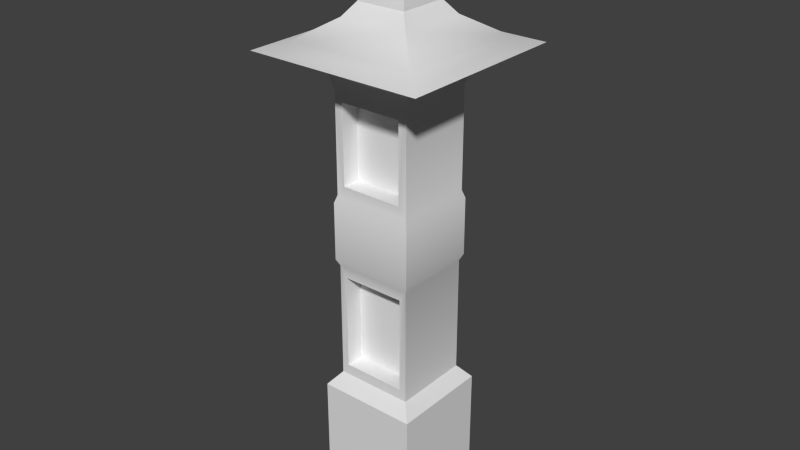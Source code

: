 # Source: Gate_Pillar.blend  (saved by Blender 2.81.16; exported with 4.5.12 LTS)
import bpy
from mathutils import Matrix  # noqa: F401  (used for matrix-valued properties, if any)

bpy.ops.wm.read_factory_settings(use_empty=True)
scene = bpy.context.scene
scene.name = 'Scene'

# ---- collections
col_collection_1 = bpy.data.collections.new('Collection 1'); scene.collection.children.link(col_collection_1)

# ---- materials (node trees are filled in below, after node groups)
mat_material = bpy.data.materials.new('Material')
mat_material.use_transparent_shadow = False
mat_material_001 = bpy.data.materials.new('Material.001')
mat_material_001.use_transparent_shadow = False

# ---- node groups
ng_auto_smooth = bpy.data.node_groups.new('Auto Smooth', 'GeometryNodeTree')
_s = ng_auto_smooth.interface.new_socket(name='Geometry', in_out='OUTPUT', socket_type='NodeSocketGeometry')
_s = ng_auto_smooth.interface.new_socket(name='Geometry', in_out='INPUT', socket_type='NodeSocketGeometry')
_s = ng_auto_smooth.interface.new_socket(name='Angle', in_out='INPUT', socket_type='NodeSocketFloat')
_s.subtype = 'ANGLE'
_s.min_value = 0.0
_s.max_value = 3.142
ng_auto_smooth.is_modifier = True
_N = ng_auto_smooth.nodes; _L = ng_auto_smooth.links
n0 = _N.new('NodeGroupOutput'); n0.name = 'Group Output'; n0.location = (480, -100)
n1 = _N.new('NodeGroupInput'); n1.name = 'Group Input'; n1.location = (-420, -300)
n2 = _N.new('NodeGroupInput'); n2.name = 'Group Input.001'; n2.location = (-60, -100)
n3 = _N.new('GeometryNodeSetShadeSmooth'); n3.name = 'Set Shade Smooth'; n3.location = (120, -100)
n3.domain = 'EDGE'
n4 = _N.new('GeometryNodeSetShadeSmooth'); n4.name = 'Set Shade Smooth.001'; n4.location = (300, -100)
n5 = _N.new('GeometryNodeInputMeshEdgeAngle'); n5.name = 'Edge Angle'; n5.location = (-420, -220)
n6 = _N.new('GeometryNodeInputEdgeSmooth'); n6.name = 'Is Edge Smooth'; n6.location = (-60, -160)
n7 = _N.new('GeometryNodeInputShadeSmooth'); n7.name = 'Is Face Smooth'; n7.location = (-240, -340)
n8 = _N.new('FunctionNodeBooleanMath'); n8.name = 'Boolean Math'; n8.location = (-60, -220)
n9 = _N.new('FunctionNodeCompare'); n9.name = 'Compare'; n9.location = (-240, -180)
n9.operation = 'LESS_EQUAL'
_L.new(n5.outputs[0], n9.inputs[0])
_L.new(n4.outputs[0], n0.inputs[0])
_L.new(n1.outputs[1], n9.inputs[1])
_L.new(n9.outputs[0], n8.inputs[0])
_L.new(n7.outputs[0], n8.inputs[1])
_L.new(n2.outputs[0], n3.inputs[0])
_L.new(n6.outputs[0], n3.inputs[1])
_L.new(n3.outputs[0], n4.inputs[0])
_L.new(n8.outputs[0], n3.inputs[2])
n0.is_active_output = True

# ---- material node trees
mat_material.use_nodes = True; mat_material.node_tree.nodes.clear()
_N = mat_material.node_tree.nodes; _L = mat_material.node_tree.links
n0 = _N.new('ShaderNodeOutputMaterial'); n0.name = 'Material Output'; n0.location = (300, 300)
n1 = _N.new('ShaderNodeBsdfPrincipled'); n1.name = 'Principled BSDF'; n1.location = (10, 300)
n1.distribution = 'GGX'
n1.subsurface_method = 'BURLEY'
n1.inputs[3].default_value = 1.45
n1.inputs[27].default_value = (0.0, 0.0, 0.0, 1.0)
n1.inputs[28].default_value = 1.0
_L.new(n1.outputs[0], n0.inputs[0])
n0.is_active_output = True
mat_material_001.use_nodes = True; mat_material_001.node_tree.nodes.clear()
_N = mat_material_001.node_tree.nodes; _L = mat_material_001.node_tree.links
n0 = _N.new('ShaderNodeOutputMaterial'); n0.name = 'Material Output'; n0.location = (300, 300)
n1 = _N.new('ShaderNodeBsdfPrincipled'); n1.name = 'Principled BSDF'; n1.location = (10, 300)
n1.distribution = 'GGX'
n1.subsurface_method = 'BURLEY'
n1.inputs[3].default_value = 1.45
n1.inputs[27].default_value = (0.0, 0.0, 0.0, 1.0)
n1.inputs[28].default_value = 1.0
_L.new(n1.outputs[0], n0.inputs[0])
n0.is_active_output = True

# ---- world
world_world = bpy.data.worlds.new('World'); scene.world = world_world
world_world.color = (0.05088, 0.05088, 0.05088)
world_world.use_sun_shadow = False
world_world.sun_shadow_jitter_overblur = 0.0
world_world.cycles.sampling_method = 'MANUAL'
world_world.cycles.sample_map_resolution = 256

# ---- meshes
me_cube = bpy.data.meshes.new('Cube')
me_cube.from_pydata([(-0.2029, 0.2248, -0.01081), (-0.2029, 0.2248, 0.4517), (0.2029, 0.2248, -0.01081), (0.2029, 0.2248, 0.4517), (-0.2029, -0.181, -0.01081), (-0.2029, -0.181, 0.4517), (0.2029, -0.181, -0.01081), (0.2029, -0.181, 0.4517), (-0.1574, 0.1793, 0.5074), (0.1574, 0.1793, 0.5074), (0.1574, -0.1355, 0.5074), (-0.1574, -0.1355, 0.5074), (-0.1574, 0.1793, 0.9822), (0.1574, 0.1793, 0.9822), (0.1574, -0.1355, 0.9822), (-0.1574, -0.1355, 0.9822), (-0.1696, 0.1915, 1.008), (0.1696, 0.1915, 1.008), (0.1696, -0.1477, 1.008), (-0.1696, -0.1477, 1.008), (-0.1696, 0.1915, 1.241), (0.1696, 0.1915, 1.241), (0.1696, -0.1477, 1.241), (-0.1696, -0.1477, 1.241), (-0.1595, 0.1814, 1.273), (0.1595, 0.1814, 1.273), (0.1595, -0.1376, 1.273), (-0.1595, -0.1376, 1.273), (-0.1595, 0.1814, 1.676), (0.1595, 0.1814, 1.676), (0.1595, -0.1376, 1.676), (-0.1595, -0.1376, 1.676), (-0.1728, 0.1947, 1.727), (0.1728, 0.1947, 1.727), (0.1728, -0.1509, 1.727), (-0.1728, -0.1509, 1.727), (-0.2347, 0.2566, 1.778), (0.2347, 0.2566, 1.778), (0.2347, -0.2128, 1.778), (-0.2347, -0.2128, 1.778), (-0.2231, 0.245, 1.805), (0.2231, 0.245, 1.805), (0.2231, -0.2012, 1.805), (-0.2231, -0.2012, 1.805), (-0.3573, 0.3792, 1.822), (0.3573, 0.3792, 1.822), (0.3573, -0.3354, 1.822), (-0.3573, -0.3354, 1.822), (-0.2652, 0.2871, 1.851), (0.2652, 0.2871, 1.851), (0.2652, -0.2433, 1.851), (-0.2652, -0.2433, 1.851), (-0.1409, 0.1628, 1.93), (0.1409, 0.1628, 1.93), (0.1409, -0.119, 1.93), (-0.1409, -0.119, 1.93), (-0.1007, 0.1226, 1.983), (0.1007, 0.1226, 1.983), (0.1007, -0.0788, 1.983), (-0.1007, -0.0788, 1.983), (-0.1007, 0.1226, 2.019), (0.1007, 0.1226, 2.019), (0.1007, -0.0788, 2.019), (-0.1007, -0.0788, 2.019), (0.1288, -0.1355, 0.5507), (-0.1288, -0.1355, 0.5507), (0.1288, -0.1355, 0.939), (-0.1288, -0.1355, 0.939), (0.1261, -0.1376, 1.315), (-0.1261, -0.1376, 1.315), (0.1261, -0.1376, 1.634), (-0.1261, -0.1376, 1.634), (0.1288, -0.05959, 0.5507), (-0.1288, -0.05959, 0.5507), (0.1288, -0.05959, 0.939), (-0.1288, -0.05959, 0.939), (0.1261, -0.06167, 1.315), (-0.1261, -0.06167, 1.315), (0.1261, -0.06167, 1.634), (-0.1261, -0.06167, 1.634), (-0.04269, 0.06459, 2.155), (0.04269, 0.06459, 2.155), (0.04269, -0.02078, 2.155), (-0.04269, -0.02078, 2.155), (-0.04269, 0.06459, 2.291), (0.04269, 0.06459, 2.291), (0.04269, -0.02078, 2.291), (-0.04269, -0.02078, 2.291)], [], [(3, 7, 6, 2), (7, 5, 4, 6), (5, 1, 0, 4), (6, 4, 0, 2), (69, 77, 79, 71), (14, 15, 67, 66), (71, 79, 78, 70), (3, 9, 10, 7), (7, 10, 11, 5), (5, 11, 8, 1), (52, 56, 57, 53), (8, 12, 13, 9), (70, 30, 31, 71), (18, 22, 23, 19), (59, 63, 60, 56), (13, 17, 18, 14), (15, 19, 16, 12), (14, 18, 19, 15), (21, 25, 26, 22), (19, 23, 20, 16), (30, 34, 35, 31), (25, 29, 30, 26), (81, 85, 86, 82), (22, 26, 27, 23), (20, 24, 25, 21), (60, 80, 81, 61), (29, 33, 34, 30), (69, 27, 26, 68), (27, 31, 28, 24), (85, 84, 87, 86), (32, 36, 37, 33), (23, 27, 24, 20), (28, 32, 33, 29), (31, 35, 32, 28), (37, 41, 42, 38), (51, 47, 46, 50), (33, 37, 38, 34), (34, 38, 39, 35), (70, 68, 26, 30), (38, 42, 43, 39), (12, 16, 17, 13), (39, 43, 40, 36), (54, 50, 49, 53), (46, 42, 41, 45), (47, 43, 42, 46), (44, 40, 43, 47), (52, 48, 51, 55), (53, 49, 48, 52), (55, 51, 50, 54), (45, 41, 40, 44), (54, 58, 59, 55), (49, 45, 44, 48), (48, 44, 47, 51), (50, 46, 45, 49), (16, 20, 21, 17), (1, 8, 9, 3), (55, 59, 56, 52), (53, 57, 58, 54), (61, 81, 82, 62), (9, 13, 14, 10), (57, 61, 62, 58), (58, 62, 63, 59), (56, 60, 61, 57), (11, 15, 12, 8), (71, 31, 27, 69), (11, 67, 15), (10, 64, 65, 11), (14, 64, 10), (35, 39, 36, 32), (1, 3, 2, 0), (72, 74, 75, 73), (76, 78, 79, 77), (66, 74, 72, 64), (67, 75, 74, 66), (70, 78, 76, 68), (68, 76, 77, 69), (65, 73, 75, 67), (64, 72, 73, 65), (62, 82, 83, 63), (36, 40, 41, 37), (63, 83, 80, 60), (82, 86, 87, 83), (24, 28, 29, 25), (17, 21, 22, 18), (80, 84, 85, 81), (11, 65, 67), (14, 66, 64), (83, 87, 84, 80)])
me_cube.polygons.foreach_set('use_smooth', [True] * 88)
me_cube.polygons.foreach_set('material_index', [0, 0, 0, 0, 0, 0, 0, 0, 0, 0, 1, 0, 0, 0, 1, 0, 0, 0, 0, 0, 0, 0, 1, 0, 0, 1, 0, 0, 0, 1, 0, 0, 0, 0, 0, 1, 0, 0, 0, 0, 0, 0, 1, 1, 1, 1, 1, 1, 1, 1, 1, 1, 1, 1, 0, 0, 1, 1, 1, 0, 1, 1, 1, 0, 0, 0, 0, 0, 0, 0, 1, 1, 0, 0, 0, 0, 0, 0, 1, 0, 1, 1, 0, 0, 1, 0, 0, 1])
_uv = me_cube.uv_layers.new(name='UVMap')
_uv.uv.foreach_set('vector', [0.5567, 0.1811, 0.3712, 0.1811, 0.3712, 0.0, 0.5567, 2.16e-08, 0.0, 0.4997, 0.1856, 0.4997, 0.1856, 0.6809, 6.637e-08, 0.6809, 0.1856, 0.4997, 0.3712, 0.4997, 0.3712, 0.6808, 0.1856, 0.6808, 1.106e-08, 0.8621, 0.0, 0.6809, 0.1856, 0.6809, 0.1856, 0.8621, 0.953, 0.8057, 0.9183, 0.8057, 0.9183, 0.6807, 0.953, 0.6807, 0.0208, 0.2915, 0.1648, 0.2915, 0.1517, 0.3084, 0.03391, 0.3084, 0.953, 0.7934, 0.9877, 0.7934, 0.9877, 0.906, 0.953, 0.906, 0.5567, 0.1811, 0.5359, 0.2036, 0.392, 0.2036, 0.3712, 0.1811, 0.0, 0.4997, 0.0208, 0.4774, 0.1648, 0.4774, 0.1856, 0.4997, 0.1856, 0.4997, 0.2064, 0.4772, 0.3503, 0.4772, 0.3712, 0.4997, 0.7423, 0.353, 0.7607, 0.3315, 0.8528, 0.3315, 0.8712, 0.353, 0.5775, 0.477, 0.5775, 0.2912, 0.7215, 0.2912, 0.7215, 0.477, 0.03512, 0.03615, 0.01985, 0.0196, 0.1657, 0.0196, 0.1505, 0.03615, 0.01521, 0.2817, 0.01521, 0.1904, 0.1704, 0.1904, 0.1704, 0.2817, 0.7607, 0.6177, 0.7607, 0.6035, 0.8528, 0.6035, 0.8528, 0.6177, 0.5359, 0.3895, 0.5415, 0.3993, 0.3864, 0.3993, 0.392, 0.3895, 0.2064, 0.2913, 0.2008, 0.2816, 0.3559, 0.2816, 0.3503, 0.2913, 0.0208, 0.2915, 0.01521, 0.2817, 0.1704, 0.2817, 0.1648, 0.2915, 0.5415, 0.4905, 0.5369, 0.5033, 0.391, 0.5033, 0.3864, 0.4905, 0.2008, 0.2816, 0.2008, 0.1903, 0.3559, 0.1903, 0.3559, 0.2816, 0.01985, 0.0196, 0.01377, 8.641e-08, 0.1718, 0.0, 0.1657, 0.0196, 0.5369, 0.5033, 0.5369, 0.6613, 0.391, 0.6613, 0.391, 0.5033, 0.7872, 0.4064, 0.7872, 0.353, 0.8262, 0.353, 0.8262, 0.4064, 0.01521, 0.1904, 0.01985, 0.1777, 0.1657, 0.1777, 0.1704, 0.1904, 0.5719, 0.1903, 0.5766, 0.1775, 0.7224, 0.1775, 0.7271, 0.1903, 0.7607, 0.3173, 0.7872, 0.2631, 0.8262, 0.2631, 0.8528, 0.3173, 0.5369, 0.6613, 0.543, 0.6808, 0.3849, 0.6808, 0.391, 0.6613, 0.1505, 0.1611, 0.1657, 0.1777, 0.01985, 0.1777, 0.03512, 0.1611, 0.2054, 0.1775, 0.2054, 0.01953, 0.3513, 0.01953, 0.3513, 0.1775, 0.7813, 0.6772, 0.7423, 0.6772, 0.7423, 0.6391, 0.7813, 0.6391, 0.7706, 0.182, 0.7423, 0.2096, 0.7423, 2.16e-08, 0.7706, 0.02766, 0.2008, 0.1903, 0.2054, 0.1775, 0.3513, 0.1775, 0.3559, 0.1903, 0.5766, 0.01949, 0.5705, 0.0, 0.7285, 0.0, 0.7224, 0.01949, 0.2054, 0.01953, 0.1993, 0.0, 0.3574, 0.0, 0.3513, 0.01953, 0.9681, 0.2096, 0.957, 0.2044, 0.957, 0.005194, 0.9681, 0.0, 0.5989, 0.7219, 0.5567, 0.6807, 0.8836, 0.6807, 0.8414, 0.7219, 0.7706, 0.02766, 0.7423, 2.16e-08, 0.957, 0.0, 0.9287, 0.02766, 0.9287, 0.02766, 0.957, 0.0, 0.957, 0.2096, 0.9287, 0.182, 0.03512, 0.03615, 0.03512, 0.1611, 0.01985, 0.1777, 0.01985, 0.0196, 0.9901, 0.2096, 0.9791, 0.2044, 0.9791, 0.005194, 0.9901, 0.0, 0.5775, 0.2912, 0.5719, 0.2815, 0.7271, 0.2815, 0.7215, 0.2912, 0.9791, 0.2096, 0.9681, 0.2044, 0.9681, 0.005194, 0.9791, 0.0, 0.7846, 0.7774, 0.8414, 0.7219, 0.8414, 0.9588, 0.7846, 0.9032, 0.1856, 0.6808, 0.247, 0.7408, 0.247, 0.94, 0.1856, 1.0, 0.5124, 0.6808, 0.451, 0.7408, 0.247, 0.7408, 0.1856, 0.6808, 0.5124, 1.0, 0.451, 0.94, 0.451, 0.7408, 0.5124, 0.6808, 0.6557, 0.9032, 0.5989, 0.9588, 0.5989, 0.7219, 0.6557, 0.7774, 0.7846, 0.9032, 0.8414, 0.9588, 0.5989, 0.9588, 0.6557, 0.9032, 0.6557, 0.7774, 0.5989, 0.7219, 0.8414, 0.7219, 0.7846, 0.7774, 0.1856, 1.0, 0.247, 0.94, 0.451, 0.94, 0.5124, 1.0, 0.8712, 0.3522, 0.8895, 0.3311, 0.9816, 0.3311, 1.0, 0.3522, 0.8414, 0.9588, 0.8836, 0.9999, 0.5567, 0.9999, 0.5989, 0.9588, 0.5989, 0.9588, 0.5567, 0.9999, 0.5567, 0.6807, 0.5989, 0.7219, 0.8414, 0.7219, 0.8836, 0.6807, 0.8836, 0.9999, 0.8414, 0.9588, 0.5719, 0.2815, 0.5719, 0.1903, 0.7271, 0.1903, 0.7271, 0.2815, 0.5567, 0.4997, 0.5775, 0.477, 0.7215, 0.477, 0.7423, 0.4997, 0.7423, 0.6391, 0.7607, 0.6177, 0.8528, 0.6177, 0.8712, 0.6391, 0.7423, 0.496, 0.7607, 0.4746, 0.8528, 0.4746, 0.8712, 0.496, 0.7607, 0.4605, 0.7872, 0.4064, 0.8262, 0.4064, 0.8528, 0.4605, 0.5359, 0.2036, 0.5359, 0.3895, 0.392, 0.3895, 0.392, 0.2036, 0.7607, 0.4746, 0.7607, 0.4605, 0.8528, 0.4605, 0.8528, 0.4746, 0.8895, 0.3311, 0.8895, 0.3169, 0.9816, 0.3169, 0.9816, 0.3311, 0.7607, 0.3315, 0.7607, 0.3173, 0.8528, 0.3173, 0.8528, 0.3315, 0.2064, 0.4772, 0.2064, 0.2913, 0.3503, 0.2913, 0.3503, 0.4772, 0.1505, 0.03615, 0.1657, 0.0196, 0.1657, 0.1777, 0.1505, 0.1611, 0.1648, 0.4774, 0.1517, 0.3084, 0.1648, 0.2915, 0.0208, 0.4774, 0.03391, 0.4605, 0.1517, 0.4605, 0.1648, 0.4774, 0.0208, 0.2915, 0.03391, 0.4605, 0.0208, 0.4774, 0.9287, 0.182, 0.957, 0.2096, 0.7423, 0.2096, 0.7706, 0.182, 0.5567, 0.4997, 0.7423, 0.4997, 0.7423, 0.6807, 0.5567, 0.6807, 0.8712, 0.5044, 0.8712, 0.3522, 0.9889, 0.3522, 0.9889, 0.5044, 0.9865, 0.5044, 0.9865, 0.6293, 0.8712, 0.6293, 0.8712, 0.5044, 0.5124, 0.6808, 0.5471, 0.6808, 0.5471, 0.8329, 0.5124, 0.8329, 0.8836, 0.8328, 0.9183, 0.8328, 0.9183, 0.9478, 0.8836, 0.9478, 0.9183, 0.8057, 0.953, 0.8057, 0.953, 0.9306, 0.9183, 0.9306, 0.953, 0.6807, 0.9877, 0.6807, 0.9877, 0.7934, 0.953, 0.7934, 0.9183, 0.8328, 0.8836, 0.8328, 0.8836, 0.6807, 0.9183, 0.6807, 0.5124, 0.8329, 0.5471, 0.8329, 0.5471, 0.9479, 0.5124, 0.9479, 0.8895, 0.3169, 0.9161, 0.2631, 0.9551, 0.2631, 0.9816, 0.3169, 0.9988, 0.8904, 0.9877, 0.8852, 0.9877, 0.6859, 0.9988, 0.6807, 0.7607, 0.6035, 0.7872, 0.5495, 0.8262, 0.5495, 0.8528, 0.6035, 0.9161, 0.2631, 0.9161, 0.2096, 0.9551, 0.2096, 0.9551, 0.2631, 0.5766, 0.1775, 0.5766, 0.01949, 0.7224, 0.01949, 0.7224, 0.1775, 0.5415, 0.3993, 0.5415, 0.4905, 0.3864, 0.4905, 0.3864, 0.3993, 0.7872, 0.2631, 0.7872, 0.2096, 0.8262, 0.2096, 0.8262, 0.2631, 0.1648, 0.4774, 0.1517, 0.4605, 0.1517, 0.3084, 0.0208, 0.2915, 0.03391, 0.3084, 0.03391, 0.4605, 0.7872, 0.5495, 0.7872, 0.496, 0.8262, 0.496, 0.8262, 0.5495])
me_cube.materials.append(mat_material)
me_cube.materials.append(mat_material_001)
me_cube.use_remesh_preserve_volume = False
me_cube.use_remesh_preserve_attributes = False
me_cube.use_mirror_vertex_groups = False
me_cube.update()

# ---- objects
ob_s_gatepillar = bpy.data.objects.new('S_GatePillar', me_cube)

# ---- transforms, parenting, visibility, modifiers, constraints
ob_s_gatepillar.location = (0.0, 0.0, 0.0)
ob_s_gatepillar.lock_location = (True, True, True)
ob_s_gatepillar.lock_rotation = (True, True, True)
ob_s_gatepillar.lock_scale = (True, True, True)
ob_s_gatepillar.lineart.crease_threshold = 0.0
_m = ob_s_gatepillar.modifiers.new('Triangulate', 'TRIANGULATE')
_m = ob_s_gatepillar.modifiers.new('Auto Smooth', 'NODES')
_m.node_group = ng_auto_smooth
_gi = [s.identifier for s in ng_auto_smooth.interface.items_tree if s.item_type == 'SOCKET' and s.in_out == 'INPUT']
_m[_gi[1]] = 0.5236  # Angle

# ---- collection membership
col_collection_1.objects.link(ob_s_gatepillar)

# ---- scene / render settings (as saved in the file)
scene.frame_start = 1; scene.frame_end = 250; scene.frame_set(1)
scene.render.engine = 'BLENDER_EEVEE_NEXT'
scene.render.resolution_percentage = 50
scene.render.dither_intensity = 0.0
scene.cycles.use_denoising = False
scene.cycles.samples = 10
scene.cycles.sampling_pattern = 'TABULATED_SOBOL'
scene.cycles.light_sampling_threshold = 0.0
scene.cycles.use_adaptive_sampling = False
scene.cycles.use_light_tree = False
scene.cycles.blur_glossy = 0.0
scene.cycles.pixel_filter_type = 'GAUSSIAN'
scene.cycles.sample_clamp_indirect = 0.0
scene.view_settings.view_transform = 'Standard'
bpy.context.view_layer.update()

# ---- added for rendering (the .blend has no active camera and no usable light): camera, sun
cam_auto = bpy.data.cameras.new('AutoCamera')
cam_auto.lens = 50.0
cam_auto.sensor_width = 36.0
cam_auto.clip_end = 1000.0
ob_auto_camera = bpy.data.objects.new('AutoCamera', cam_auto)
scene.collection.objects.link(ob_auto_camera)
ob_auto_camera.location = (2.32618, -2.76951, 3.00117)
ob_auto_camera.rotation_euler = (1.09748, -7.21219e-08, 0.694738)
scene.camera = ob_auto_camera
light_auto_sun = bpy.data.lights.new('AutoSun', 'SUN')
light_auto_sun.energy = 3.0
light_auto_sun.angle = 0.0523599
ob_auto_sun = bpy.data.objects.new('AutoSun', light_auto_sun)
scene.collection.objects.link(ob_auto_sun)
ob_auto_sun.rotation_euler = (0.872665, 0.174533, 0.523599)
bpy.context.view_layer.update()
